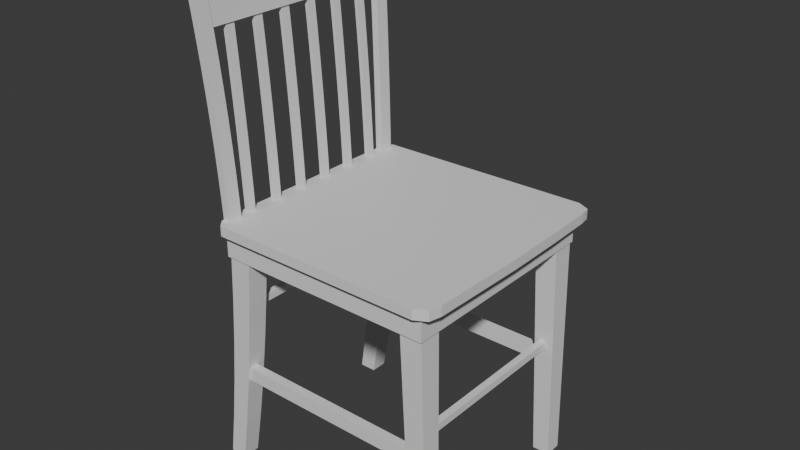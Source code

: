 # Source: Chair_Modeling.blend  (saved by Blender 4.0.36; exported with 4.5.12 LTS)
import bpy
from mathutils import Matrix  # noqa: F401  (used for matrix-valued properties, if any)

bpy.ops.wm.read_factory_settings(use_empty=True)
scene = bpy.context.scene
scene.name = 'Scene'

# ---- collections
col_collection = bpy.data.collections.new('Collection'); scene.collection.children.link(col_collection)

# ---- materials (node trees are filled in below, after node groups)
mat_material = bpy.data.materials.new('Material')
mat_material.alpha_threshold = 0.0
mat_material.use_transparent_shadow = False
mat_material.roughness = 0.5
mat_material.line_color = (0.0, 0.0, 0.0, 1.0)

# ---- material node trees
mat_material.use_nodes = True; mat_material.node_tree.nodes.clear()
_N = mat_material.node_tree.nodes; _L = mat_material.node_tree.links
n0 = _N.new('ShaderNodeOutputMaterial'); n0.name = 'Material Output'; n0.location = (300, 300)
n1 = _N.new('ShaderNodeBsdfPrincipled'); n1.name = 'Principled BSDF'; n1.location = (10, 300)
n1.inputs[3].default_value = 1.45
_L.new(n1.outputs[0], n0.inputs[0])
n0.is_active_output = True

# ---- world
world_world = bpy.data.worlds.new('World'); scene.world = world_world
world_world.use_nodes = True; world_world.node_tree.nodes.clear()
_N = world_world.node_tree.nodes; _L = world_world.node_tree.links
n0 = _N.new('ShaderNodeOutputWorld'); n0.name = 'World Output'; n0.location = (300, 300)
n1 = _N.new('ShaderNodeBackground'); n1.name = 'Background'; n1.location = (10, 300)
n1.inputs[0].default_value = (0.05088, 0.05088, 0.05088, 1.0)
_L.new(n1.outputs[0], n0.inputs[0])
n0.is_active_output = True
world_world.color = (0.05088, 0.05088, 0.05088)
world_world.use_sun_shadow = False
world_world.sun_shadow_jitter_overblur = 0.0

# ---- meshes
me_chair = bpy.data.meshes.new('Chair')
me_chair.from_pydata([(-0.2927, -0.2429, 0.7346), (-0.33, -0.2429, 1.286), (-0.2927, -0.2167, 0.7346), (-0.33, -0.2167, 1.286), (-0.2825, -0.2429, 0.7346), (-0.3199, -0.2429, 1.286), (-0.2825, -0.2167, 0.7346), (-0.3199, -0.2167, 1.286), (-0.2946, -0.2429, 0.777), (-0.2966, -0.2429, 0.8194), (-0.2988, -0.2429, 0.8618), (-0.3012, -0.2429, 0.9042), (-0.3037, -0.2429, 0.9466), (-0.3064, -0.2429, 0.989), (-0.3093, -0.2429, 1.031), (-0.3123, -0.2429, 1.074), (-0.3155, -0.2429, 1.116), (-0.3189, -0.2429, 1.159), (-0.3224, -0.2429, 1.201), (-0.3262, -0.2429, 1.243), (-0.3262, -0.2167, 1.243), (-0.3224, -0.2167, 1.201), (-0.3189, -0.2167, 1.159), (-0.3155, -0.2167, 1.116), (-0.3123, -0.2167, 1.074), (-0.3093, -0.2167, 1.031), (-0.3064, -0.2167, 0.989), (-0.3037, -0.2167, 0.9466), (-0.3012, -0.2167, 0.9042), (-0.2988, -0.2167, 0.8618), (-0.2966, -0.2167, 0.8194), (-0.2946, -0.2167, 0.777), (-0.316, -0.2167, 1.243), (-0.3123, -0.2167, 1.201), (-0.3087, -0.2167, 1.159), (-0.3054, -0.2167, 1.116), (-0.3022, -0.2167, 1.074), (-0.2991, -0.2167, 1.031), (-0.2962, -0.2167, 0.989), (-0.2935, -0.2167, 0.9466), (-0.291, -0.2167, 0.9042), (-0.2886, -0.2167, 0.8618), (-0.2864, -0.2167, 0.8194), (-0.2844, -0.2167, 0.777), (-0.316, -0.2429, 1.243), (-0.3123, -0.2429, 1.201), (-0.3087, -0.2429, 1.159), (-0.3054, -0.2429, 1.116), (-0.3022, -0.2429, 1.074), (-0.2991, -0.2429, 1.031), (-0.2962, -0.2429, 0.989), (-0.2935, -0.2429, 0.9466), (-0.291, -0.2429, 0.9042), (-0.2886, -0.2429, 0.8618), (-0.2864, -0.2429, 0.8194), (-0.2844, -0.2429, 0.777), (-0.2927, -0.151, 0.7346), (-0.33, -0.151, 1.286), (-0.2927, -0.1248, 0.7346), (-0.33, -0.1248, 1.286), (-0.2825, -0.151, 0.7346), (-0.3199, -0.151, 1.286), (-0.2825, -0.1248, 0.7346), (-0.3199, -0.1248, 1.286), (-0.2946, -0.151, 0.777), (-0.2966, -0.151, 0.8194), (-0.2988, -0.151, 0.8618), (-0.3012, -0.151, 0.9042), (-0.3037, -0.151, 0.9466), (-0.3064, -0.151, 0.989), (-0.3093, -0.151, 1.031), (-0.3123, -0.151, 1.074), (-0.3155, -0.151, 1.116), (-0.3189, -0.151, 1.159), (-0.3224, -0.151, 1.201), (-0.3262, -0.151, 1.243), (-0.3262, -0.1248, 1.243), (-0.3224, -0.1248, 1.201), (-0.3189, -0.1248, 1.159), (-0.3155, -0.1248, 1.116), (-0.3123, -0.1248, 1.074), (-0.3093, -0.1248, 1.031), (-0.3064, -0.1248, 0.989), (-0.3037, -0.1248, 0.9466), (-0.3012, -0.1248, 0.9042), (-0.2988, -0.1248, 0.8618), (-0.2966, -0.1248, 0.8194), (-0.2946, -0.1248, 0.777), (-0.316, -0.1248, 1.243), (-0.3123, -0.1248, 1.201), (-0.3087, -0.1248, 1.159), (-0.3054, -0.1248, 1.116), (-0.3022, -0.1248, 1.074), (-0.2991, -0.1248, 1.031), (-0.2962, -0.1248, 0.989), (-0.2935, -0.1248, 0.9466), (-0.291, -0.1248, 0.9042), (-0.2886, -0.1248, 0.8618), (-0.2864, -0.1248, 0.8194), (-0.2844, -0.1248, 0.777), (-0.316, -0.151, 1.243), (-0.3123, -0.151, 1.201), (-0.3087, -0.151, 1.159), (-0.3054, -0.151, 1.116), (-0.3022, -0.151, 1.074), (-0.2991, -0.151, 1.031), (-0.2962, -0.151, 0.989), (-0.2935, -0.151, 0.9466), (-0.291, -0.151, 0.9042), (-0.2886, -0.151, 0.8618), (-0.2864, -0.151, 0.8194), (-0.2844, -0.151, 0.777), (-0.2927, -0.05915, 0.7346), (-0.33, -0.05915, 1.286), (-0.2927, -0.0329, 0.7346), (-0.33, -0.0329, 1.286), (-0.2825, -0.05915, 0.7346), (-0.3199, -0.05915, 1.286), (-0.2825, -0.0329, 0.7346), (-0.3199, -0.0329, 1.286), (-0.2946, -0.05915, 0.777), (-0.2966, -0.05915, 0.8194), (-0.2988, -0.05915, 0.8618), (-0.3012, -0.05915, 0.9042), (-0.3037, -0.05915, 0.9466), (-0.3064, -0.05915, 0.989), (-0.3093, -0.05915, 1.031), (-0.3123, -0.05915, 1.074), (-0.3155, -0.05915, 1.116), (-0.3189, -0.05915, 1.159), (-0.3224, -0.05915, 1.201), (-0.3262, -0.05915, 1.243), (-0.3262, -0.0329, 1.243), (-0.3224, -0.0329, 1.201), (-0.3189, -0.0329, 1.159), (-0.3155, -0.0329, 1.116), (-0.3123, -0.0329, 1.074), (-0.3093, -0.0329, 1.031), (-0.3064, -0.0329, 0.989), (-0.3037, -0.0329, 0.9466), (-0.3012, -0.0329, 0.9042), (-0.2988, -0.0329, 0.8618), (-0.2966, -0.0329, 0.8194), (-0.2946, -0.0329, 0.777), (-0.316, -0.0329, 1.243), (-0.3123, -0.0329, 1.201), (-0.3087, -0.0329, 1.159), (-0.3054, -0.0329, 1.116), (-0.3022, -0.0329, 1.074), (-0.2991, -0.0329, 1.031), (-0.2962, -0.0329, 0.989), (-0.2935, -0.0329, 0.9466), (-0.291, -0.0329, 0.9042), (-0.2886, -0.0329, 0.8618), (-0.2864, -0.0329, 0.8194), (-0.2844, -0.0329, 0.777), (-0.316, -0.05915, 1.243), (-0.3123, -0.05915, 1.201), (-0.3087, -0.05915, 1.159), (-0.3054, -0.05915, 1.116), (-0.3022, -0.05915, 1.074), (-0.2991, -0.05915, 1.031), (-0.2962, -0.05915, 0.989), (-0.2935, -0.05915, 0.9466), (-0.291, -0.05915, 0.9042), (-0.2886, -0.05915, 0.8618), (-0.2864, -0.05915, 0.8194), (-0.2844, -0.05915, 0.777), (-0.2927, 0.03273, 0.7346), (-0.33, 0.03273, 1.286), (-0.2927, 0.05898, 0.7346), (-0.33, 0.05898, 1.286), (-0.2825, 0.03273, 0.7346), (-0.3199, 0.03273, 1.286), (-0.2825, 0.05898, 0.7346), (-0.3199, 0.05898, 1.286), (-0.2946, 0.03273, 0.777), (-0.2966, 0.03273, 0.8194), (-0.2988, 0.03273, 0.8618), (-0.3012, 0.03273, 0.9042), (-0.3037, 0.03273, 0.9466), (-0.3064, 0.03273, 0.989), (-0.3093, 0.03273, 1.031), (-0.3123, 0.03273, 1.074), (-0.3155, 0.03273, 1.116), (-0.3189, 0.03273, 1.159), (-0.3224, 0.03273, 1.201), (-0.3262, 0.03273, 1.243), (-0.3262, 0.05898, 1.243), (-0.3224, 0.05898, 1.201), (-0.3189, 0.05898, 1.159), (-0.3155, 0.05898, 1.116), (-0.3123, 0.05898, 1.074), (-0.3093, 0.05898, 1.031), (-0.3064, 0.05898, 0.989), (-0.3037, 0.05898, 0.9466), (-0.3012, 0.05898, 0.9042), (-0.2988, 0.05898, 0.8618), (-0.2966, 0.05898, 0.8194), (-0.2946, 0.05898, 0.777), (-0.316, 0.05898, 1.243), (-0.3123, 0.05898, 1.201), (-0.3087, 0.05898, 1.159), (-0.3054, 0.05898, 1.116), (-0.3022, 0.05898, 1.074), (-0.2991, 0.05898, 1.031), (-0.2962, 0.05898, 0.989), (-0.2935, 0.05898, 0.9466), (-0.291, 0.05898, 0.9042), (-0.2886, 0.05898, 0.8618), (-0.2864, 0.05898, 0.8194), (-0.2844, 0.05898, 0.777), (-0.316, 0.03273, 1.243), (-0.3123, 0.03273, 1.201), (-0.3087, 0.03273, 1.159), (-0.3054, 0.03273, 1.116), (-0.3022, 0.03273, 1.074), (-0.2991, 0.03273, 1.031), (-0.2962, 0.03273, 0.989), (-0.2935, 0.03273, 0.9466), (-0.291, 0.03273, 0.9042), (-0.2886, 0.03273, 0.8618), (-0.2864, 0.03273, 0.8194), (-0.2844, 0.03273, 0.777), (-0.2927, 0.1246, 0.7346), (-0.33, 0.1246, 1.286), (-0.2927, 0.1509, 0.7346), (-0.33, 0.1509, 1.286), (-0.2825, 0.1246, 0.7346), (-0.3199, 0.1246, 1.286), (-0.2825, 0.1509, 0.7346), (-0.3199, 0.1509, 1.286), (-0.2946, 0.1246, 0.777), (-0.2966, 0.1246, 0.8194), (-0.2988, 0.1246, 0.8618), (-0.3012, 0.1246, 0.9042), (-0.3037, 0.1246, 0.9466), (-0.3064, 0.1246, 0.989), (-0.3093, 0.1246, 1.031), (-0.3123, 0.1246, 1.074), (-0.3155, 0.1246, 1.116), (-0.3189, 0.1246, 1.159), (-0.3224, 0.1246, 1.201), (-0.3262, 0.1246, 1.243), (-0.3262, 0.1509, 1.243), (-0.3224, 0.1509, 1.201), (-0.3189, 0.1509, 1.159), (-0.3155, 0.1509, 1.116), (-0.3123, 0.1509, 1.074), (-0.3093, 0.1509, 1.031), (-0.3064, 0.1509, 0.989), (-0.3037, 0.1509, 0.9466), (-0.3012, 0.1509, 0.9042), (-0.2988, 0.1509, 0.8618), (-0.2966, 0.1509, 0.8194), (-0.2946, 0.1509, 0.777), (-0.316, 0.1509, 1.243), (-0.3123, 0.1509, 1.201), (-0.3087, 0.1509, 1.159), (-0.3054, 0.1509, 1.116), (-0.3022, 0.1509, 1.074), (-0.2991, 0.1509, 1.031), (-0.2962, 0.1509, 0.989), (-0.2935, 0.1509, 0.9466), (-0.291, 0.1509, 0.9042), (-0.2886, 0.1509, 0.8618), (-0.2864, 0.1509, 0.8194), (-0.2844, 0.1509, 0.777), (-0.316, 0.1246, 1.243), (-0.3123, 0.1246, 1.201), (-0.3087, 0.1246, 1.159), (-0.3054, 0.1246, 1.116), (-0.3022, 0.1246, 1.074), (-0.2991, 0.1246, 1.031), (-0.2962, 0.1246, 0.989), (-0.2935, 0.1246, 0.9466), (-0.291, 0.1246, 0.9042), (-0.2886, 0.1246, 0.8618), (-0.2864, 0.1246, 0.8194), (-0.2844, 0.1246, 0.777), (-0.2927, 0.2165, 0.7346), (-0.33, 0.2165, 1.286), (-0.2927, 0.2427, 0.7346), (-0.33, 0.2427, 1.286), (-0.2825, 0.2165, 0.7346), (-0.3199, 0.2165, 1.286), (-0.2825, 0.2427, 0.7346), (-0.3199, 0.2427, 1.286), (-0.2946, 0.2165, 0.777), (-0.2966, 0.2165, 0.8194), (-0.2988, 0.2165, 0.8618), (-0.3012, 0.2165, 0.9042), (-0.3037, 0.2165, 0.9466), (-0.3064, 0.2165, 0.989), (-0.3093, 0.2165, 1.031), (-0.3123, 0.2165, 1.074), (-0.3155, 0.2165, 1.116), (-0.3189, 0.2165, 1.159), (-0.3224, 0.2165, 1.201), (-0.3262, 0.2165, 1.243), (-0.3262, 0.2427, 1.243), (-0.3224, 0.2427, 1.201), (-0.3189, 0.2427, 1.159), (-0.3155, 0.2427, 1.116), (-0.3123, 0.2427, 1.074), (-0.3093, 0.2427, 1.031), (-0.3064, 0.2427, 0.989), (-0.3037, 0.2427, 0.9466), (-0.3012, 0.2427, 0.9042), (-0.2988, 0.2427, 0.8618), (-0.2966, 0.2427, 0.8194), (-0.2946, 0.2427, 0.777), (-0.316, 0.2427, 1.243), (-0.3123, 0.2427, 1.201), (-0.3087, 0.2427, 1.159), (-0.3054, 0.2427, 1.116), (-0.3022, 0.2427, 1.074), (-0.2991, 0.2427, 1.031), (-0.2962, 0.2427, 0.989), (-0.2935, 0.2427, 0.9466), (-0.291, 0.2427, 0.9042), (-0.2886, 0.2427, 0.8618), (-0.2864, 0.2427, 0.8194), (-0.2844, 0.2427, 0.777), (-0.316, 0.2165, 1.243), (-0.3123, 0.2165, 1.201), (-0.3087, 0.2165, 1.159), (-0.3054, 0.2165, 1.116), (-0.3022, 0.2165, 1.074), (-0.2991, 0.2165, 1.031), (-0.2962, 0.2165, 0.989), (-0.2935, 0.2165, 0.9466), (-0.291, 0.2165, 0.9042), (-0.2886, 0.2165, 0.8618), (-0.2864, 0.2165, 0.8194), (-0.2844, 0.2165, 0.777), (0.3391, 0.3131, 0.7213), (0.3391, 0.3131, 0.6513), (0.3391, -0.3145, 0.7213), (0.3391, -0.3145, 0.6513), (-0.2885, 0.3131, 0.7213), (-0.2885, 0.3131, 0.6513), (-0.2885, -0.3145, 0.7213), (-0.2885, -0.3145, 0.6513), (-0.2658, -0.2992, 0.2791), (-0.2658, -0.2992, 0.3187), (-0.2658, -0.2741, 0.2791), (-0.2658, -0.2741, 0.3187), (0.2918, -0.2992, 0.2791), (0.2918, -0.2992, 0.3187), (0.2918, -0.2741, 0.2791), (0.2918, -0.2741, 0.3187), (0.3187, -0.2597, 0.3443), (0.3187, -0.2597, 0.3644), (0.2987, -0.2597, 0.3443), (0.2987, -0.2597, 0.3644), (0.3187, 0.2979, 0.3443), (0.3187, 0.2979, 0.3644), (0.2987, 0.2979, 0.3443), (0.2987, 0.2979, 0.3644), (-0.2809, -0.3387, 0.7213), (0.3315, -0.3389, 0.7213), (-0.2863, 0.3307, 0.7213), (0.333, 0.3437, 0.7213), (-0.3061, -0.002869, 0.7213), (0.3788, -0.004486, 0.7213), (0.3765, 0.1681, 0.7213), (-0.3061, 0.1584, 0.7213), (-0.3069, -0.2807, 0.7213), (0.3735, -0.2854, 0.7213), (-0.3, -0.317, 0.7213), (0.3651, -0.3206, 0.7213), (0.3761, -0.1495, 0.7213), (-0.306, -0.1542, 0.7213), (0.3723, 0.2986, 0.7213), (-0.3045, 0.2862, 0.7213), (0.3679, 0.3272, 0.7213), (-0.3026, 0.3148, 0.7213), (-0.3, -0.317, 0.7499), (-0.2809, -0.3387, 0.7499), (0.3315, -0.3389, 0.7499), (0.3679, 0.3272, 0.7499), (0.333, 0.3437, 0.7499), (-0.2863, 0.3307, 0.7499), (-0.3061, 0.1584, 0.7499), (-0.3061, -0.002869, 0.7499), (0.3761, -0.1495, 0.7499), (0.3788, -0.004486, 0.7499), (0.3765, 0.1681, 0.7499), (-0.3045, 0.2862, 0.7499), (-0.306, -0.1542, 0.7499), (-0.3069, -0.2807, 0.7499), (0.3651, -0.3206, 0.7499), (0.3735, -0.2854, 0.7499), (0.3723, 0.2986, 0.7499), (-0.3026, 0.3148, 0.7499), (0.3002, 0.2527, 1.192e-07), (0.2716, 0.246, 0.6513), (0.3002, 0.3023, 1.192e-07), (0.2716, 0.309, 0.6513), (0.3497, 0.2527, 1.192e-07), (0.3345, 0.246, 0.6513), (0.3497, 0.3023, 1.192e-07), (0.3345, 0.309, 0.6513), (-0.3497, 0.2509, 1.192e-07), (-0.2833, 0.2442, 0.6513), (-0.3497, 0.3004, 1.192e-07), (-0.2833, 0.3071, 0.6513), (-0.3002, 0.2509, 1.192e-07), (-0.2204, 0.2442, 0.6513), (-0.3002, 0.3004, 1.192e-07), (-0.2204, 0.3071, 0.6513), (-0.3308, 0.2496, 0.1303), (-0.3147, 0.2482, 0.2605), (-0.3014, 0.2469, 0.3908), (-0.291, 0.2455, 0.521), (-0.291, 0.3058, 0.521), (-0.3014, 0.3045, 0.3908), (-0.3147, 0.3031, 0.2605), (-0.3308, 0.3018, 0.1303), (-0.2307, 0.3058, 0.521), (-0.2438, 0.3045, 0.3908), (-0.2598, 0.3031, 0.2605), (-0.2786, 0.3018, 0.1303), (-0.2307, 0.2455, 0.521), (-0.2438, 0.2469, 0.3908), (-0.2598, 0.2482, 0.2605), (-0.2786, 0.2496, 0.1303), (-0.2628, 0.2732, 0.2791), (-0.2628, 0.2732, 0.3187), (-0.2628, 0.2983, 0.2791), (-0.2628, 0.2983, 0.3187), (0.2948, 0.2732, 0.2791), (0.2948, 0.2732, 0.3187), (0.2948, 0.2983, 0.2791), (0.2948, 0.2983, 0.3187), (-0.2537, -0.2712, 0.49), (-0.2537, -0.2712, 0.5101), (-0.2737, -0.2712, 0.49), (-0.2737, -0.2712, 0.5101), (-0.2537, 0.2865, 0.49), (-0.2537, 0.2865, 0.5101), (-0.2737, 0.2865, 0.49), (-0.2737, 0.2865, 0.5101), (0.3002, -0.3004, 1.192e-07), (0.2716, -0.3071, 0.6513), (0.3002, -0.2509, 1.192e-07), (0.2716, -0.2442, 0.6513), (0.3497, -0.3004, 1.192e-07), (0.3345, -0.3071, 0.6513), (0.3497, -0.2509, 1.192e-07), (0.3345, -0.2442, 0.6513), (-0.3497, -0.3023, 1.192e-07), (-0.2833, -0.309, 0.6513), (-0.3497, -0.2527, 1.192e-07), (-0.2833, -0.246, 0.6513), (-0.3002, -0.3023, 1.192e-07), (-0.2204, -0.309, 0.6513), (-0.3002, -0.2527, 1.192e-07), (-0.2204, -0.246, 0.6513), (-0.3308, -0.3036, 0.1303), (-0.3147, -0.3049, 0.2605), (-0.3014, -0.3063, 0.3908), (-0.291, -0.3076, 0.521), (-0.291, -0.2474, 0.521), (-0.3014, -0.2487, 0.3908), (-0.3147, -0.25, 0.2605), (-0.3308, -0.2514, 0.1303), (-0.2307, -0.2474, 0.521), (-0.2438, -0.2487, 0.3908), (-0.2598, -0.25, 0.2605), (-0.2786, -0.2514, 0.1303), (-0.2307, -0.3076, 0.521), (-0.2438, -0.3063, 0.3908), (-0.2598, -0.3049, 0.2605), (-0.2786, -0.3036, 0.1303), (-0.2781, 0.3122, 0.7441), (-0.3272, 0.3412, 1.432), (-0.2781, 0.2719, 0.7441), (-0.3272, 0.301, 1.432), (-0.2985, 0.3122, 0.7441), (-0.3476, 0.3412, 1.432), (-0.2985, 0.272, 0.7441), (-0.3476, 0.301, 1.432), (-0.2807, 0.3137, 0.8128), (-0.2838, 0.3155, 0.8816), (-0.2875, 0.3177, 0.9504), (-0.2916, 0.3201, 1.019), (-0.2962, 0.3229, 1.088), (-0.3014, 0.3259, 1.157), (-0.3071, 0.3293, 1.226), (-0.3133, 0.333, 1.294), (-0.32, 0.3369, 1.363), (-0.32, 0.2967, 1.363), (-0.3133, 0.2927, 1.294), (-0.3071, 0.2891, 1.226), (-0.3014, 0.2857, 1.157), (-0.2962, 0.2826, 1.088), (-0.2916, 0.2799, 1.019), (-0.2875, 0.2774, 0.9504), (-0.2838, 0.2753, 0.8816), (-0.2807, 0.2735, 0.8128), (-0.3404, 0.2967, 1.363), (-0.3337, 0.2928, 1.294), (-0.3275, 0.2891, 1.226), (-0.3218, 0.2857, 1.157), (-0.3166, 0.2827, 1.088), (-0.312, 0.2799, 1.019), (-0.3078, 0.2775, 0.9504), (-0.3042, 0.2753, 0.8816), (-0.3011, 0.2735, 0.8128), (-0.3404, 0.3369, 1.363), (-0.3337, 0.333, 1.294), (-0.3275, 0.3293, 1.226), (-0.3218, 0.326, 1.157), (-0.3166, 0.3229, 1.088), (-0.312, 0.3202, 1.019), (-0.3078, 0.3177, 0.9504), (-0.3042, 0.3156, 0.8816), (-0.3011, 0.3137, 0.8128), (-0.2781, -0.3103, 0.7441), (-0.3272, -0.3394, 1.432), (-0.2781, -0.2701, 0.7441), (-0.3272, -0.2992, 1.432), (-0.2985, -0.3103, 0.7441), (-0.3476, -0.3394, 1.432), (-0.2985, -0.2701, 0.7441), (-0.3476, -0.2992, 1.432), (-0.2807, -0.3118, 0.8128), (-0.2838, -0.3137, 0.8816), (-0.2875, -0.3158, 0.9504), (-0.2916, -0.3183, 1.019), (-0.2962, -0.321, 1.088), (-0.3014, -0.3241, 1.157), (-0.3071, -0.3274, 1.226), (-0.3133, -0.3311, 1.294), (-0.32, -0.3351, 1.363), (-0.32, -0.2949, 1.363), (-0.3133, -0.2909, 1.294), (-0.3071, -0.2872, 1.226), (-0.3014, -0.2838, 1.157), (-0.2962, -0.2808, 1.088), (-0.2916, -0.278, 1.019), (-0.2875, -0.2756, 0.9504), (-0.2838, -0.2734, 0.8816), (-0.2807, -0.2716, 0.8128), (-0.3404, -0.2949, 1.363), (-0.3337, -0.2909, 1.294), (-0.3275, -0.2872, 1.226), (-0.3218, -0.2839, 1.157), (-0.3166, -0.2808, 1.088), (-0.312, -0.2781, 1.019), (-0.3078, -0.2756, 0.9504), (-0.3042, -0.2735, 0.8816), (-0.3011, -0.2716, 0.8128), (-0.3404, -0.3351, 1.363), (-0.3337, -0.3311, 1.294), (-0.3275, -0.3275, 1.226), (-0.3218, -0.3241, 1.157), (-0.3166, -0.3211, 1.088), (-0.312, -0.3183, 1.019), (-0.3078, -0.3158, 0.9504), (-0.3042, -0.3137, 0.8816), (-0.3011, -0.3119, 0.8128), (-0.3266, -0.313, 1.237), (-0.3444, -0.313, 1.426), (-0.3266, 0.3115, 1.237), (-0.3444, 0.3115, 1.426), (-0.3113, -0.313, 1.239), (-0.3291, -0.313, 1.428), (-0.3113, 0.3115, 1.239), (-0.3291, 0.3115, 1.428)], [], [(19, 1, 3, 20), (20, 3, 7, 32), (32, 7, 5, 44), (44, 5, 1, 19), (2, 6, 4, 0), (7, 3, 1, 5), (4, 55, 8, 0), (55, 54, 9, 8), (54, 53, 10, 9), (53, 52, 11, 10), (52, 51, 12, 11), (51, 50, 13, 12), (50, 49, 14, 13), (49, 48, 15, 14), (48, 47, 16, 15), (47, 46, 17, 16), (46, 45, 18, 17), (45, 44, 19, 18), (6, 43, 55, 4), (43, 42, 54, 55), (42, 41, 53, 54), (41, 40, 52, 53), (40, 39, 51, 52), (39, 38, 50, 51), (38, 37, 49, 50), (37, 36, 48, 49), (36, 35, 47, 48), (35, 34, 46, 47), (34, 33, 45, 46), (33, 32, 44, 45), (2, 31, 43, 6), (31, 30, 42, 43), (30, 29, 41, 42), (29, 28, 40, 41), (28, 27, 39, 40), (27, 26, 38, 39), (26, 25, 37, 38), (25, 24, 36, 37), (24, 23, 35, 36), (23, 22, 34, 35), (22, 21, 33, 34), (21, 20, 32, 33), (0, 8, 31, 2), (8, 9, 30, 31), (9, 10, 29, 30), (10, 11, 28, 29), (11, 12, 27, 28), (12, 13, 26, 27), (13, 14, 25, 26), (14, 15, 24, 25), (15, 16, 23, 24), (16, 17, 22, 23), (17, 18, 21, 22), (18, 19, 20, 21), (75, 57, 59, 76), (76, 59, 63, 88), (88, 63, 61, 100), (100, 61, 57, 75), (58, 62, 60, 56), (63, 59, 57, 61), (60, 111, 64, 56), (111, 110, 65, 64), (110, 109, 66, 65), (109, 108, 67, 66), (108, 107, 68, 67), (107, 106, 69, 68), (106, 105, 70, 69), (105, 104, 71, 70), (104, 103, 72, 71), (103, 102, 73, 72), (102, 101, 74, 73), (101, 100, 75, 74), (62, 99, 111, 60), (99, 98, 110, 111), (98, 97, 109, 110), (97, 96, 108, 109), (96, 95, 107, 108), (95, 94, 106, 107), (94, 93, 105, 106), (93, 92, 104, 105), (92, 91, 103, 104), (91, 90, 102, 103), (90, 89, 101, 102), (89, 88, 100, 101), (58, 87, 99, 62), (87, 86, 98, 99), (86, 85, 97, 98), (85, 84, 96, 97), (84, 83, 95, 96), (83, 82, 94, 95), (82, 81, 93, 94), (81, 80, 92, 93), (80, 79, 91, 92), (79, 78, 90, 91), (78, 77, 89, 90), (77, 76, 88, 89), (56, 64, 87, 58), (64, 65, 86, 87), (65, 66, 85, 86), (66, 67, 84, 85), (67, 68, 83, 84), (68, 69, 82, 83), (69, 70, 81, 82), (70, 71, 80, 81), (71, 72, 79, 80), (72, 73, 78, 79), (73, 74, 77, 78), (74, 75, 76, 77), (131, 113, 115, 132), (132, 115, 119, 144), (144, 119, 117, 156), (156, 117, 113, 131), (114, 118, 116, 112), (119, 115, 113, 117), (116, 167, 120, 112), (167, 166, 121, 120), (166, 165, 122, 121), (165, 164, 123, 122), (164, 163, 124, 123), (163, 162, 125, 124), (162, 161, 126, 125), (161, 160, 127, 126), (160, 159, 128, 127), (159, 158, 129, 128), (158, 157, 130, 129), (157, 156, 131, 130), (118, 155, 167, 116), (155, 154, 166, 167), (154, 153, 165, 166), (153, 152, 164, 165), (152, 151, 163, 164), (151, 150, 162, 163), (150, 149, 161, 162), (149, 148, 160, 161), (148, 147, 159, 160), (147, 146, 158, 159), (146, 145, 157, 158), (145, 144, 156, 157), (114, 143, 155, 118), (143, 142, 154, 155), (142, 141, 153, 154), (141, 140, 152, 153), (140, 139, 151, 152), (139, 138, 150, 151), (138, 137, 149, 150), (137, 136, 148, 149), (136, 135, 147, 148), (135, 134, 146, 147), (134, 133, 145, 146), (133, 132, 144, 145), (112, 120, 143, 114), (120, 121, 142, 143), (121, 122, 141, 142), (122, 123, 140, 141), (123, 124, 139, 140), (124, 125, 138, 139), (125, 126, 137, 138), (126, 127, 136, 137), (127, 128, 135, 136), (128, 129, 134, 135), (129, 130, 133, 134), (130, 131, 132, 133), (187, 169, 171, 188), (188, 171, 175, 200), (200, 175, 173, 212), (212, 173, 169, 187), (170, 174, 172, 168), (175, 171, 169, 173), (172, 223, 176, 168), (223, 222, 177, 176), (222, 221, 178, 177), (221, 220, 179, 178), (220, 219, 180, 179), (219, 218, 181, 180), (218, 217, 182, 181), (217, 216, 183, 182), (216, 215, 184, 183), (215, 214, 185, 184), (214, 213, 186, 185), (213, 212, 187, 186), (174, 211, 223, 172), (211, 210, 222, 223), (210, 209, 221, 222), (209, 208, 220, 221), (208, 207, 219, 220), (207, 206, 218, 219), (206, 205, 217, 218), (205, 204, 216, 217), (204, 203, 215, 216), (203, 202, 214, 215), (202, 201, 213, 214), (201, 200, 212, 213), (170, 199, 211, 174), (199, 198, 210, 211), (198, 197, 209, 210), (197, 196, 208, 209), (196, 195, 207, 208), (195, 194, 206, 207), (194, 193, 205, 206), (193, 192, 204, 205), (192, 191, 203, 204), (191, 190, 202, 203), (190, 189, 201, 202), (189, 188, 200, 201), (168, 176, 199, 170), (176, 177, 198, 199), (177, 178, 197, 198), (178, 179, 196, 197), (179, 180, 195, 196), (180, 181, 194, 195), (181, 182, 193, 194), (182, 183, 192, 193), (183, 184, 191, 192), (184, 185, 190, 191), (185, 186, 189, 190), (186, 187, 188, 189), (243, 225, 227, 244), (244, 227, 231, 256), (256, 231, 229, 268), (268, 229, 225, 243), (226, 230, 228, 224), (231, 227, 225, 229), (228, 279, 232, 224), (279, 278, 233, 232), (278, 277, 234, 233), (277, 276, 235, 234), (276, 275, 236, 235), (275, 274, 237, 236), (274, 273, 238, 237), (273, 272, 239, 238), (272, 271, 240, 239), (271, 270, 241, 240), (270, 269, 242, 241), (269, 268, 243, 242), (230, 267, 279, 228), (267, 266, 278, 279), (266, 265, 277, 278), (265, 264, 276, 277), (264, 263, 275, 276), (263, 262, 274, 275), (262, 261, 273, 274), (261, 260, 272, 273), (260, 259, 271, 272), (259, 258, 270, 271), (258, 257, 269, 270), (257, 256, 268, 269), (226, 255, 267, 230), (255, 254, 266, 267), (254, 253, 265, 266), (253, 252, 264, 265), (252, 251, 263, 264), (251, 250, 262, 263), (250, 249, 261, 262), (249, 248, 260, 261), (248, 247, 259, 260), (247, 246, 258, 259), (246, 245, 257, 258), (245, 244, 256, 257), (224, 232, 255, 226), (232, 233, 254, 255), (233, 234, 253, 254), (234, 235, 252, 253), (235, 236, 251, 252), (236, 237, 250, 251), (237, 238, 249, 250), (238, 239, 248, 249), (239, 240, 247, 248), (240, 241, 246, 247), (241, 242, 245, 246), (242, 243, 244, 245), (299, 281, 283, 300), (300, 283, 287, 312), (312, 287, 285, 324), (324, 285, 281, 299), (282, 286, 284, 280), (287, 283, 281, 285), (284, 335, 288, 280), (335, 334, 289, 288), (334, 333, 290, 289), (333, 332, 291, 290), (332, 331, 292, 291), (331, 330, 293, 292), (330, 329, 294, 293), (329, 328, 295, 294), (328, 327, 296, 295), (327, 326, 297, 296), (326, 325, 298, 297), (325, 324, 299, 298), (286, 323, 335, 284), (323, 322, 334, 335), (322, 321, 333, 334), (321, 320, 332, 333), (320, 319, 331, 332), (319, 318, 330, 331), (318, 317, 329, 330), (317, 316, 328, 329), (316, 315, 327, 328), (315, 314, 326, 327), (314, 313, 325, 326), (313, 312, 324, 325), (282, 311, 323, 286), (311, 310, 322, 323), (310, 309, 321, 322), (309, 308, 320, 321), (308, 307, 319, 320), (307, 306, 318, 319), (306, 305, 317, 318), (305, 304, 316, 317), (304, 303, 315, 316), (303, 302, 314, 315), (302, 301, 313, 314), (301, 300, 312, 313), (280, 288, 311, 282), (288, 289, 310, 311), (289, 290, 309, 310), (290, 291, 308, 309), (291, 292, 307, 308), (292, 293, 306, 307), (293, 294, 305, 306), (294, 295, 304, 305), (295, 296, 303, 304), (296, 297, 302, 303), (297, 298, 301, 302), (298, 299, 300, 301), (336, 340, 342, 338), (339, 338, 342, 343), (343, 342, 340, 341), (341, 337, 339, 343), (337, 336, 338, 339), (341, 340, 336, 337), (344, 345, 347, 346), (346, 347, 351, 350), (350, 351, 349, 348), (348, 349, 345, 344), (346, 350, 348, 344), (351, 347, 345, 349), (352, 353, 355, 354), (354, 355, 359, 358), (358, 359, 357, 356), (356, 357, 353, 352), (354, 358, 356, 352), (359, 355, 353, 357), (377, 362, 363, 376), (373, 364, 365, 372), (364, 367, 366, 365), (370, 368, 369, 371), (360, 370, 371, 361), (368, 373, 372, 369), (367, 375, 374, 366), (375, 377, 376, 374), (395, 381, 382, 383), (390, 386, 387, 385), (385, 387, 388, 384), (378, 392, 393, 391), (379, 380, 392, 378), (391, 393, 386, 390), (384, 388, 394, 389), (389, 394, 381, 395), (367, 364, 385, 384), (366, 374, 394, 388), (372, 365, 387, 386), (377, 375, 389, 395), (368, 370, 378, 391), (361, 371, 392, 380), (365, 366, 388, 387), (374, 376, 381, 394), (370, 360, 379, 378), (375, 367, 384, 389), (362, 377, 395, 383), (360, 361, 380, 379), (369, 372, 386, 393), (376, 363, 382, 381), (364, 373, 390, 385), (373, 368, 391, 390), (363, 362, 383, 382), (371, 369, 393, 392), (396, 397, 399, 398), (398, 399, 403, 402), (402, 403, 401, 400), (400, 401, 397, 396), (398, 402, 400, 396), (403, 399, 397, 401), (415, 405, 407, 416), (416, 407, 411, 420), (420, 411, 409, 424), (424, 409, 405, 415), (406, 410, 408, 404), (411, 407, 405, 409), (408, 427, 412, 404), (427, 426, 413, 412), (426, 425, 414, 413), (425, 424, 415, 414), (410, 423, 427, 408), (423, 422, 426, 427), (422, 421, 425, 426), (421, 420, 424, 425), (406, 419, 423, 410), (419, 418, 422, 423), (418, 417, 421, 422), (417, 416, 420, 421), (404, 412, 419, 406), (412, 413, 418, 419), (413, 414, 417, 418), (414, 415, 416, 417), (428, 429, 431, 430), (430, 431, 435, 434), (434, 435, 433, 432), (432, 433, 429, 428), (430, 434, 432, 428), (435, 431, 429, 433), (436, 437, 439, 438), (438, 439, 443, 442), (442, 443, 441, 440), (440, 441, 437, 436), (438, 442, 440, 436), (443, 439, 437, 441), (444, 445, 447, 446), (446, 447, 451, 450), (450, 451, 449, 448), (448, 449, 445, 444), (446, 450, 448, 444), (451, 447, 445, 449), (463, 453, 455, 464), (464, 455, 459, 468), (468, 459, 457, 472), (472, 457, 453, 463), (454, 458, 456, 452), (459, 455, 453, 457), (456, 475, 460, 452), (475, 474, 461, 460), (474, 473, 462, 461), (473, 472, 463, 462), (458, 471, 475, 456), (471, 470, 474, 475), (470, 469, 473, 474), (469, 468, 472, 473), (454, 467, 471, 458), (467, 466, 470, 471), (466, 465, 469, 470), (465, 464, 468, 469), (452, 460, 467, 454), (460, 461, 466, 467), (461, 462, 465, 466), (462, 463, 464, 465), (492, 477, 479, 493), (493, 479, 483, 502), (502, 483, 481, 511), (511, 481, 477, 492), (478, 482, 480, 476), (483, 479, 477, 481), (480, 519, 484, 476), (519, 518, 485, 484), (518, 517, 486, 485), (517, 516, 487, 486), (516, 515, 488, 487), (515, 514, 489, 488), (514, 513, 490, 489), (513, 512, 491, 490), (512, 511, 492, 491), (482, 510, 519, 480), (510, 509, 518, 519), (509, 508, 517, 518), (508, 507, 516, 517), (507, 506, 515, 516), (506, 505, 514, 515), (505, 504, 513, 514), (504, 503, 512, 513), (503, 502, 511, 512), (478, 501, 510, 482), (501, 500, 509, 510), (500, 499, 508, 509), (499, 498, 507, 508), (498, 497, 506, 507), (497, 496, 505, 506), (496, 495, 504, 505), (495, 494, 503, 504), (494, 493, 502, 503), (476, 484, 501, 478), (484, 485, 500, 501), (485, 486, 499, 500), (486, 487, 498, 499), (487, 488, 497, 498), (488, 489, 496, 497), (489, 490, 495, 496), (490, 491, 494, 495), (491, 492, 493, 494), (536, 521, 523, 537), (537, 523, 527, 546), (546, 527, 525, 555), (555, 525, 521, 536), (522, 526, 524, 520), (527, 523, 521, 525), (524, 563, 528, 520), (563, 562, 529, 528), (562, 561, 530, 529), (561, 560, 531, 530), (560, 559, 532, 531), (559, 558, 533, 532), (558, 557, 534, 533), (557, 556, 535, 534), (556, 555, 536, 535), (526, 554, 563, 524), (554, 553, 562, 563), (553, 552, 561, 562), (552, 551, 560, 561), (551, 550, 559, 560), (550, 549, 558, 559), (549, 548, 557, 558), (548, 547, 556, 557), (547, 546, 555, 556), (522, 545, 554, 526), (545, 544, 553, 554), (544, 543, 552, 553), (543, 542, 551, 552), (542, 541, 550, 551), (541, 540, 549, 550), (540, 539, 548, 549), (539, 538, 547, 548), (538, 537, 546, 547), (520, 528, 545, 522), (528, 529, 544, 545), (529, 530, 543, 544), (530, 531, 542, 543), (531, 532, 541, 542), (532, 533, 540, 541), (533, 534, 539, 540), (534, 535, 538, 539), (535, 536, 537, 538), (564, 565, 567, 566), (566, 567, 571, 570), (570, 571, 569, 568), (568, 569, 565, 564), (566, 570, 568, 564), (571, 567, 565, 569)])
_uv = me_chair.uv_layers.new(name='UVMap')
_uv.uv.foreach_set('vector', [0.6058, 0.0, 0.625, 0.0, 0.625, 0.25, 0.6058, 0.25, 0.6058, 0.25, 0.625, 0.25, 0.625, 0.5, 0.6058, 0.5, 0.6058, 0.5, 0.625, 0.5, 0.625, 0.75, 0.6058, 0.75, 0.6058, 0.75, 0.625, 0.75, 0.625, 1.0, 0.6058, 1.0, 0.125, 0.5, 0.375, 0.5, 0.375, 0.75, 0.125, 0.75, 0.625, 0.5, 0.875, 0.5, 0.875, 0.75, 0.625, 0.75, 0.375, 0.75, 0.3942, 0.75, 0.3942, 1.0, 0.375, 1.0, 0.3942, 0.75, 0.4135, 0.75, 0.4135, 1.0, 0.3942, 1.0, 0.4135, 0.75, 0.4327, 0.75, 0.4327, 1.0, 0.4135, 1.0, 0.4327, 0.75, 0.4519, 0.75, 0.4519, 1.0, 0.4327, 1.0, 0.4519, 0.75, 0.4712, 0.75, 0.4712, 1.0, 0.4519, 1.0, 0.4712, 0.75, 0.4904, 0.75, 0.4904, 1.0, 0.4712, 1.0, 0.4904, 0.75, 0.5096, 0.75, 0.5096, 1.0, 0.4904, 1.0, 0.5096, 0.75, 0.5288, 0.75, 0.5288, 1.0, 0.5096, 1.0, 0.5288, 0.75, 0.5481, 0.75, 0.5481, 1.0, 0.5288, 1.0, 0.5481, 0.75, 0.5673, 0.75, 0.5673, 1.0, 0.5481, 1.0, 0.5673, 0.75, 0.5865, 0.75, 0.5865, 1.0, 0.5673, 1.0, 0.5865, 0.75, 0.6058, 0.75, 0.6058, 1.0, 0.5865, 1.0, 0.375, 0.5, 0.3942, 0.5, 0.3942, 0.75, 0.375, 0.75, 0.3942, 0.5, 0.4135, 0.5, 0.4135, 0.75, 0.3942, 0.75, 0.4135, 0.5, 0.4327, 0.5, 0.4327, 0.75, 0.4135, 0.75, 0.4327, 0.5, 0.4519, 0.5, 0.4519, 0.75, 0.4327, 0.75, 0.4519, 0.5, 0.4712, 0.5, 0.4712, 0.75, 0.4519, 0.75, 0.4712, 0.5, 0.4904, 0.5, 0.4904, 0.75, 0.4712, 0.75, 0.4904, 0.5, 0.5096, 0.5, 0.5096, 0.75, 0.4904, 0.75, 0.5096, 0.5, 0.5288, 0.5, 0.5288, 0.75, 0.5096, 0.75, 0.5288, 0.5, 0.5481, 0.5, 0.5481, 0.75, 0.5288, 0.75, 0.5481, 0.5, 0.5673, 0.5, 0.5673, 0.75, 0.5481, 0.75, 0.5673, 0.5, 0.5865, 0.5, 0.5865, 0.75, 0.5673, 0.75, 0.5865, 0.5, 0.6058, 0.5, 0.6058, 0.75, 0.5865, 0.75, 0.375, 0.25, 0.3942, 0.25, 0.3942, 0.5, 0.375, 0.5, 0.3942, 0.25, 0.4135, 0.25, 0.4135, 0.5, 0.3942, 0.5, 0.4135, 0.25, 0.4327, 0.25, 0.4327, 0.5, 0.4135, 0.5, 0.4327, 0.25, 0.4519, 0.25, 0.4519, 0.5, 0.4327, 0.5, 0.4519, 0.25, 0.4712, 0.25, 0.4712, 0.5, 0.4519, 0.5, 0.4712, 0.25, 0.4904, 0.25, 0.4904, 0.5, 0.4712, 0.5, 0.4904, 0.25, 0.5096, 0.25, 0.5096, 0.5, 0.4904, 0.5, 0.5096, 0.25, 0.5288, 0.25, 0.5288, 0.5, 0.5096, 0.5, 0.5288, 0.25, 0.5481, 0.25, 0.5481, 0.5, 0.5288, 0.5, 0.5481, 0.25, 0.5673, 0.25, 0.5673, 0.5, 0.5481, 0.5, 0.5673, 0.25, 0.5865, 0.25, 0.5865, 0.5, 0.5673, 0.5, 0.5865, 0.25, 0.6058, 0.25, 0.6058, 0.5, 0.5865, 0.5, 0.375, 0.0, 0.3942, 0.0, 0.3942, 0.25, 0.375, 0.25, 0.3942, 0.0, 0.4135, 0.0, 0.4135, 0.25, 0.3942, 0.25, 0.4135, 0.0, 0.4327, 0.0, 0.4327, 0.25, 0.4135, 0.25, 0.4327, 0.0, 0.4519, 0.0, 0.4519, 0.25, 0.4327, 0.25, 0.4519, 0.0, 0.4712, 0.0, 0.4712, 0.25, 0.4519, 0.25, 0.4712, 0.0, 0.4904, 0.0, 0.4904, 0.25, 0.4712, 0.25, 0.4904, 0.0, 0.5096, 0.0, 0.5096, 0.25, 0.4904, 0.25, 0.5096, 0.0, 0.5288, 0.0, 0.5288, 0.25, 0.5096, 0.25, 0.5288, 0.0, 0.5481, 0.0, 0.5481, 0.25, 0.5288, 0.25, 0.5481, 0.0, 0.5673, 0.0, 0.5673, 0.25, 0.5481, 0.25, 0.5673, 0.0, 0.5865, 0.0, 0.5865, 0.25, 0.5673, 0.25, 0.5865, 0.0, 0.6058, 0.0, 0.6058, 0.25, 0.5865, 0.25, 0.6058, 0.0, 0.625, 0.0, 0.625, 0.25, 0.6058, 0.25, 0.6058, 0.25, 0.625, 0.25, 0.625, 0.5, 0.6058, 0.5, 0.6058, 0.5, 0.625, 0.5, 0.625, 0.75, 0.6058, 0.75, 0.6058, 0.75, 0.625, 0.75, 0.625, 1.0, 0.6058, 1.0, 0.125, 0.5, 0.375, 0.5, 0.375, 0.75, 0.125, 0.75, 0.625, 0.5, 0.875, 0.5, 0.875, 0.75, 0.625, 0.75, 0.375, 0.75, 0.3942, 0.75, 0.3942, 1.0, 0.375, 1.0, 0.3942, 0.75, 0.4135, 0.75, 0.4135, 1.0, 0.3942, 1.0, 0.4135, 0.75, 0.4327, 0.75, 0.4327, 1.0, 0.4135, 1.0, 0.4327, 0.75, 0.4519, 0.75, 0.4519, 1.0, 0.4327, 1.0, 0.4519, 0.75, 0.4712, 0.75, 0.4712, 1.0, 0.4519, 1.0, 0.4712, 0.75, 0.4904, 0.75, 0.4904, 1.0, 0.4712, 1.0, 0.4904, 0.75, 0.5096, 0.75, 0.5096, 1.0, 0.4904, 1.0, 0.5096, 0.75, 0.5288, 0.75, 0.5288, 1.0, 0.5096, 1.0, 0.5288, 0.75, 0.5481, 0.75, 0.5481, 1.0, 0.5288, 1.0, 0.5481, 0.75, 0.5673, 0.75, 0.5673, 1.0, 0.5481, 1.0, 0.5673, 0.75, 0.5865, 0.75, 0.5865, 1.0, 0.5673, 1.0, 0.5865, 0.75, 0.6058, 0.75, 0.6058, 1.0, 0.5865, 1.0, 0.375, 0.5, 0.3942, 0.5, 0.3942, 0.75, 0.375, 0.75, 0.3942, 0.5, 0.4135, 0.5, 0.4135, 0.75, 0.3942, 0.75, 0.4135, 0.5, 0.4327, 0.5, 0.4327, 0.75, 0.4135, 0.75, 0.4327, 0.5, 0.4519, 0.5, 0.4519, 0.75, 0.4327, 0.75, 0.4519, 0.5, 0.4712, 0.5, 0.4712, 0.75, 0.4519, 0.75, 0.4712, 0.5, 0.4904, 0.5, 0.4904, 0.75, 0.4712, 0.75, 0.4904, 0.5, 0.5096, 0.5, 0.5096, 0.75, 0.4904, 0.75, 0.5096, 0.5, 0.5288, 0.5, 0.5288, 0.75, 0.5096, 0.75, 0.5288, 0.5, 0.5481, 0.5, 0.5481, 0.75, 0.5288, 0.75, 0.5481, 0.5, 0.5673, 0.5, 0.5673, 0.75, 0.5481, 0.75, 0.5673, 0.5, 0.5865, 0.5, 0.5865, 0.75, 0.5673, 0.75, 0.5865, 0.5, 0.6058, 0.5, 0.6058, 0.75, 0.5865, 0.75, 0.375, 0.25, 0.3942, 0.25, 0.3942, 0.5, 0.375, 0.5, 0.3942, 0.25, 0.4135, 0.25, 0.4135, 0.5, 0.3942, 0.5, 0.4135, 0.25, 0.4327, 0.25, 0.4327, 0.5, 0.4135, 0.5, 0.4327, 0.25, 0.4519, 0.25, 0.4519, 0.5, 0.4327, 0.5, 0.4519, 0.25, 0.4712, 0.25, 0.4712, 0.5, 0.4519, 0.5, 0.4712, 0.25, 0.4904, 0.25, 0.4904, 0.5, 0.4712, 0.5, 0.4904, 0.25, 0.5096, 0.25, 0.5096, 0.5, 0.4904, 0.5, 0.5096, 0.25, 0.5288, 0.25, 0.5288, 0.5, 0.5096, 0.5, 0.5288, 0.25, 0.5481, 0.25, 0.5481, 0.5, 0.5288, 0.5, 0.5481, 0.25, 0.5673, 0.25, 0.5673, 0.5, 0.5481, 0.5, 0.5673, 0.25, 0.5865, 0.25, 0.5865, 0.5, 0.5673, 0.5, 0.5865, 0.25, 0.6058, 0.25, 0.6058, 0.5, 0.5865, 0.5, 0.375, 0.0, 0.3942, 0.0, 0.3942, 0.25, 0.375, 0.25, 0.3942, 0.0, 0.4135, 0.0, 0.4135, 0.25, 0.3942, 0.25, 0.4135, 0.0, 0.4327, 0.0, 0.4327, 0.25, 0.4135, 0.25, 0.4327, 0.0, 0.4519, 0.0, 0.4519, 0.25, 0.4327, 0.25, 0.4519, 0.0, 0.4712, 0.0, 0.4712, 0.25, 0.4519, 0.25, 0.4712, 0.0, 0.4904, 0.0, 0.4904, 0.25, 0.4712, 0.25, 0.4904, 0.0, 0.5096, 0.0, 0.5096, 0.25, 0.4904, 0.25, 0.5096, 0.0, 0.5288, 0.0, 0.5288, 0.25, 0.5096, 0.25, 0.5288, 0.0, 0.5481, 0.0, 0.5481, 0.25, 0.5288, 0.25, 0.5481, 0.0, 0.5673, 0.0, 0.5673, 0.25, 0.5481, 0.25, 0.5673, 0.0, 0.5865, 0.0, 0.5865, 0.25, 0.5673, 0.25, 0.5865, 0.0, 0.6058, 0.0, 0.6058, 0.25, 0.5865, 0.25, 0.6058, 0.0, 0.625, 0.0, 0.625, 0.25, 0.6058, 0.25, 0.6058, 0.25, 0.625, 0.25, 0.625, 0.5, 0.6058, 0.5, 0.6058, 0.5, 0.625, 0.5, 0.625, 0.75, 0.6058, 0.75, 0.6058, 0.75, 0.625, 0.75, 0.625, 1.0, 0.6058, 1.0, 0.125, 0.5, 0.375, 0.5, 0.375, 0.75, 0.125, 0.75, 0.625, 0.5, 0.875, 0.5, 0.875, 0.75, 0.625, 0.75, 0.375, 0.75, 0.3942, 0.75, 0.3942, 1.0, 0.375, 1.0, 0.3942, 0.75, 0.4135, 0.75, 0.4135, 1.0, 0.3942, 1.0, 0.4135, 0.75, 0.4327, 0.75, 0.4327, 1.0, 0.4135, 1.0, 0.4327, 0.75, 0.4519, 0.75, 0.4519, 1.0, 0.4327, 1.0, 0.4519, 0.75, 0.4712, 0.75, 0.4712, 1.0, 0.4519, 1.0, 0.4712, 0.75, 0.4904, 0.75, 0.4904, 1.0, 0.4712, 1.0, 0.4904, 0.75, 0.5096, 0.75, 0.5096, 1.0, 0.4904, 1.0, 0.5096, 0.75, 0.5288, 0.75, 0.5288, 1.0, 0.5096, 1.0, 0.5288, 0.75, 0.5481, 0.75, 0.5481, 1.0, 0.5288, 1.0, 0.5481, 0.75, 0.5673, 0.75, 0.5673, 1.0, 0.5481, 1.0, 0.5673, 0.75, 0.5865, 0.75, 0.5865, 1.0, 0.5673, 1.0, 0.5865, 0.75, 0.6058, 0.75, 0.6058, 1.0, 0.5865, 1.0, 0.375, 0.5, 0.3942, 0.5, 0.3942, 0.75, 0.375, 0.75, 0.3942, 0.5, 0.4135, 0.5, 0.4135, 0.75, 0.3942, 0.75, 0.4135, 0.5, 0.4327, 0.5, 0.4327, 0.75, 0.4135, 0.75, 0.4327, 0.5, 0.4519, 0.5, 0.4519, 0.75, 0.4327, 0.75, 0.4519, 0.5, 0.4712, 0.5, 0.4712, 0.75, 0.4519, 0.75, 0.4712, 0.5, 0.4904, 0.5, 0.4904, 0.75, 0.4712, 0.75, 0.4904, 0.5, 0.5096, 0.5, 0.5096, 0.75, 0.4904, 0.75, 0.5096, 0.5, 0.5288, 0.5, 0.5288, 0.75, 0.5096, 0.75, 0.5288, 0.5, 0.5481, 0.5, 0.5481, 0.75, 0.5288, 0.75, 0.5481, 0.5, 0.5673, 0.5, 0.5673, 0.75, 0.5481, 0.75, 0.5673, 0.5, 0.5865, 0.5, 0.5865, 0.75, 0.5673, 0.75, 0.5865, 0.5, 0.6058, 0.5, 0.6058, 0.75, 0.5865, 0.75, 0.375, 0.25, 0.3942, 0.25, 0.3942, 0.5, 0.375, 0.5, 0.3942, 0.25, 0.4135, 0.25, 0.4135, 0.5, 0.3942, 0.5, 0.4135, 0.25, 0.4327, 0.25, 0.4327, 0.5, 0.4135, 0.5, 0.4327, 0.25, 0.4519, 0.25, 0.4519, 0.5, 0.4327, 0.5, 0.4519, 0.25, 0.4712, 0.25, 0.4712, 0.5, 0.4519, 0.5, 0.4712, 0.25, 0.4904, 0.25, 0.4904, 0.5, 0.4712, 0.5, 0.4904, 0.25, 0.5096, 0.25, 0.5096, 0.5, 0.4904, 0.5, 0.5096, 0.25, 0.5288, 0.25, 0.5288, 0.5, 0.5096, 0.5, 0.5288, 0.25, 0.5481, 0.25, 0.5481, 0.5, 0.5288, 0.5, 0.5481, 0.25, 0.5673, 0.25, 0.5673, 0.5, 0.5481, 0.5, 0.5673, 0.25, 0.5865, 0.25, 0.5865, 0.5, 0.5673, 0.5, 0.5865, 0.25, 0.6058, 0.25, 0.6058, 0.5, 0.5865, 0.5, 0.375, 0.0, 0.3942, 0.0, 0.3942, 0.25, 0.375, 0.25, 0.3942, 0.0, 0.4135, 0.0, 0.4135, 0.25, 0.3942, 0.25, 0.4135, 0.0, 0.4327, 0.0, 0.4327, 0.25, 0.4135, 0.25, 0.4327, 0.0, 0.4519, 0.0, 0.4519, 0.25, 0.4327, 0.25, 0.4519, 0.0, 0.4712, 0.0, 0.4712, 0.25, 0.4519, 0.25, 0.4712, 0.0, 0.4904, 0.0, 0.4904, 0.25, 0.4712, 0.25, 0.4904, 0.0, 0.5096, 0.0, 0.5096, 0.25, 0.4904, 0.25, 0.5096, 0.0, 0.5288, 0.0, 0.5288, 0.25, 0.5096, 0.25, 0.5288, 0.0, 0.5481, 0.0, 0.5481, 0.25, 0.5288, 0.25, 0.5481, 0.0, 0.5673, 0.0, 0.5673, 0.25, 0.5481, 0.25, 0.5673, 0.0, 0.5865, 0.0, 0.5865, 0.25, 0.5673, 0.25, 0.5865, 0.0, 0.6058, 0.0, 0.6058, 0.25, 0.5865, 0.25, 0.6058, 0.0, 0.625, 0.0, 0.625, 0.25, 0.6058, 0.25, 0.6058, 0.25, 0.625, 0.25, 0.625, 0.5, 0.6058, 0.5, 0.6058, 0.5, 0.625, 0.5, 0.625, 0.75, 0.6058, 0.75, 0.6058, 0.75, 0.625, 0.75, 0.625, 1.0, 0.6058, 1.0, 0.125, 0.5, 0.375, 0.5, 0.375, 0.75, 0.125, 0.75, 0.625, 0.5, 0.875, 0.5, 0.875, 0.75, 0.625, 0.75, 0.375, 0.75, 0.3942, 0.75, 0.3942, 1.0, 0.375, 1.0, 0.3942, 0.75, 0.4135, 0.75, 0.4135, 1.0, 0.3942, 1.0, 0.4135, 0.75, 0.4327, 0.75, 0.4327, 1.0, 0.4135, 1.0, 0.4327, 0.75, 0.4519, 0.75, 0.4519, 1.0, 0.4327, 1.0, 0.4519, 0.75, 0.4712, 0.75, 0.4712, 1.0, 0.4519, 1.0, 0.4712, 0.75, 0.4904, 0.75, 0.4904, 1.0, 0.4712, 1.0, 0.4904, 0.75, 0.5096, 0.75, 0.5096, 1.0, 0.4904, 1.0, 0.5096, 0.75, 0.5288, 0.75, 0.5288, 1.0, 0.5096, 1.0, 0.5288, 0.75, 0.5481, 0.75, 0.5481, 1.0, 0.5288, 1.0, 0.5481, 0.75, 0.5673, 0.75, 0.5673, 1.0, 0.5481, 1.0, 0.5673, 0.75, 0.5865, 0.75, 0.5865, 1.0, 0.5673, 1.0, 0.5865, 0.75, 0.6058, 0.75, 0.6058, 1.0, 0.5865, 1.0, 0.375, 0.5, 0.3942, 0.5, 0.3942, 0.75, 0.375, 0.75, 0.3942, 0.5, 0.4135, 0.5, 0.4135, 0.75, 0.3942, 0.75, 0.4135, 0.5, 0.4327, 0.5, 0.4327, 0.75, 0.4135, 0.75, 0.4327, 0.5, 0.4519, 0.5, 0.4519, 0.75, 0.4327, 0.75, 0.4519, 0.5, 0.4712, 0.5, 0.4712, 0.75, 0.4519, 0.75, 0.4712, 0.5, 0.4904, 0.5, 0.4904, 0.75, 0.4712, 0.75, 0.4904, 0.5, 0.5096, 0.5, 0.5096, 0.75, 0.4904, 0.75, 0.5096, 0.5, 0.5288, 0.5, 0.5288, 0.75, 0.5096, 0.75, 0.5288, 0.5, 0.5481, 0.5, 0.5481, 0.75, 0.5288, 0.75, 0.5481, 0.5, 0.5673, 0.5, 0.5673, 0.75, 0.5481, 0.75, 0.5673, 0.5, 0.5865, 0.5, 0.5865, 0.75, 0.5673, 0.75, 0.5865, 0.5, 0.6058, 0.5, 0.6058, 0.75, 0.5865, 0.75, 0.375, 0.25, 0.3942, 0.25, 0.3942, 0.5, 0.375, 0.5, 0.3942, 0.25, 0.4135, 0.25, 0.4135, 0.5, 0.3942, 0.5, 0.4135, 0.25, 0.4327, 0.25, 0.4327, 0.5, 0.4135, 0.5, 0.4327, 0.25, 0.4519, 0.25, 0.4519, 0.5, 0.4327, 0.5, 0.4519, 0.25, 0.4712, 0.25, 0.4712, 0.5, 0.4519, 0.5, 0.4712, 0.25, 0.4904, 0.25, 0.4904, 0.5, 0.4712, 0.5, 0.4904, 0.25, 0.5096, 0.25, 0.5096, 0.5, 0.4904, 0.5, 0.5096, 0.25, 0.5288, 0.25, 0.5288, 0.5, 0.5096, 0.5, 0.5288, 0.25, 0.5481, 0.25, 0.5481, 0.5, 0.5288, 0.5, 0.5481, 0.25, 0.5673, 0.25, 0.5673, 0.5, 0.5481, 0.5, 0.5673, 0.25, 0.5865, 0.25, 0.5865, 0.5, 0.5673, 0.5, 0.5865, 0.25, 0.6058, 0.25, 0.6058, 0.5, 0.5865, 0.5, 0.375, 0.0, 0.3942, 0.0, 0.3942, 0.25, 0.375, 0.25, 0.3942, 0.0, 0.4135, 0.0, 0.4135, 0.25, 0.3942, 0.25, 0.4135, 0.0, 0.4327, 0.0, 0.4327, 0.25, 0.4135, 0.25, 0.4327, 0.0, 0.4519, 0.0, 0.4519, 0.25, 0.4327, 0.25, 0.4519, 0.0, 0.4712, 0.0, 0.4712, 0.25, 0.4519, 0.25, 0.4712, 0.0, 0.4904, 0.0, 0.4904, 0.25, 0.4712, 0.25, 0.4904, 0.0, 0.5096, 0.0, 0.5096, 0.25, 0.4904, 0.25, 0.5096, 0.0, 0.5288, 0.0, 0.5288, 0.25, 0.5096, 0.25, 0.5288, 0.0, 0.5481, 0.0, 0.5481, 0.25, 0.5288, 0.25, 0.5481, 0.0, 0.5673, 0.0, 0.5673, 0.25, 0.5481, 0.25, 0.5673, 0.0, 0.5865, 0.0, 0.5865, 0.25, 0.5673, 0.25, 0.5865, 0.0, 0.6058, 0.0, 0.6058, 0.25, 0.5865, 0.25, 0.6058, 0.0, 0.625, 0.0, 0.625, 0.25, 0.6058, 0.25, 0.6058, 0.25, 0.625, 0.25, 0.625, 0.5, 0.6058, 0.5, 0.6058, 0.5, 0.625, 0.5, 0.625, 0.75, 0.6058, 0.75, 0.6058, 0.75, 0.625, 0.75, 0.625, 1.0, 0.6058, 1.0, 0.125, 0.5, 0.375, 0.5, 0.375, 0.75, 0.125, 0.75, 0.625, 0.5, 0.875, 0.5, 0.875, 0.75, 0.625, 0.75, 0.375, 0.75, 0.3942, 0.75, 0.3942, 1.0, 0.375, 1.0, 0.3942, 0.75, 0.4135, 0.75, 0.4135, 1.0, 0.3942, 1.0, 0.4135, 0.75, 0.4327, 0.75, 0.4327, 1.0, 0.4135, 1.0, 0.4327, 0.75, 0.4519, 0.75, 0.4519, 1.0, 0.4327, 1.0, 0.4519, 0.75, 0.4712, 0.75, 0.4712, 1.0, 0.4519, 1.0, 0.4712, 0.75, 0.4904, 0.75, 0.4904, 1.0, 0.4712, 1.0, 0.4904, 0.75, 0.5096, 0.75, 0.5096, 1.0, 0.4904, 1.0, 0.5096, 0.75, 0.5288, 0.75, 0.5288, 1.0, 0.5096, 1.0, 0.5288, 0.75, 0.5481, 0.75, 0.5481, 1.0, 0.5288, 1.0, 0.5481, 0.75, 0.5673, 0.75, 0.5673, 1.0, 0.5481, 1.0, 0.5673, 0.75, 0.5865, 0.75, 0.5865, 1.0, 0.5673, 1.0, 0.5865, 0.75, 0.6058, 0.75, 0.6058, 1.0, 0.5865, 1.0, 0.375, 0.5, 0.3942, 0.5, 0.3942, 0.75, 0.375, 0.75, 0.3942, 0.5, 0.4135, 0.5, 0.4135, 0.75, 0.3942, 0.75, 0.4135, 0.5, 0.4327, 0.5, 0.4327, 0.75, 0.4135, 0.75, 0.4327, 0.5, 0.4519, 0.5, 0.4519, 0.75, 0.4327, 0.75, 0.4519, 0.5, 0.4712, 0.5, 0.4712, 0.75, 0.4519, 0.75, 0.4712, 0.5, 0.4904, 0.5, 0.4904, 0.75, 0.4712, 0.75, 0.4904, 0.5, 0.5096, 0.5, 0.5096, 0.75, 0.4904, 0.75, 0.5096, 0.5, 0.5288, 0.5, 0.5288, 0.75, 0.5096, 0.75, 0.5288, 0.5, 0.5481, 0.5, 0.5481, 0.75, 0.5288, 0.75, 0.5481, 0.5, 0.5673, 0.5, 0.5673, 0.75, 0.5481, 0.75, 0.5673, 0.5, 0.5865, 0.5, 0.5865, 0.75, 0.5673, 0.75, 0.5865, 0.5, 0.6058, 0.5, 0.6058, 0.75, 0.5865, 0.75, 0.375, 0.25, 0.3942, 0.25, 0.3942, 0.5, 0.375, 0.5, 0.3942, 0.25, 0.4135, 0.25, 0.4135, 0.5, 0.3942, 0.5, 0.4135, 0.25, 0.4327, 0.25, 0.4327, 0.5, 0.4135, 0.5, 0.4327, 0.25, 0.4519, 0.25, 0.4519, 0.5, 0.4327, 0.5, 0.4519, 0.25, 0.4712, 0.25, 0.4712, 0.5, 0.4519, 0.5, 0.4712, 0.25, 0.4904, 0.25, 0.4904, 0.5, 0.4712, 0.5, 0.4904, 0.25, 0.5096, 0.25, 0.5096, 0.5, 0.4904, 0.5, 0.5096, 0.25, 0.5288, 0.25, 0.5288, 0.5, 0.5096, 0.5, 0.5288, 0.25, 0.5481, 0.25, 0.5481, 0.5, 0.5288, 0.5, 0.5481, 0.25, 0.5673, 0.25, 0.5673, 0.5, 0.5481, 0.5, 0.5673, 0.25, 0.5865, 0.25, 0.5865, 0.5, 0.5673, 0.5, 0.5865, 0.25, 0.6058, 0.25, 0.6058, 0.5, 0.5865, 0.5, 0.375, 0.0, 0.3942, 0.0, 0.3942, 0.25, 0.375, 0.25, 0.3942, 0.0, 0.4135, 0.0, 0.4135, 0.25, 0.3942, 0.25, 0.4135, 0.0, 0.4327, 0.0, 0.4327, 0.25, 0.4135, 0.25, 0.4327, 0.0, 0.4519, 0.0, 0.4519, 0.25, 0.4327, 0.25, 0.4519, 0.0, 0.4712, 0.0, 0.4712, 0.25, 0.4519, 0.25, 0.4712, 0.0, 0.4904, 0.0, 0.4904, 0.25, 0.4712, 0.25, 0.4904, 0.0, 0.5096, 0.0, 0.5096, 0.25, 0.4904, 0.25, 0.5096, 0.0, 0.5288, 0.0, 0.5288, 0.25, 0.5096, 0.25, 0.5288, 0.0, 0.5481, 0.0, 0.5481, 0.25, 0.5288, 0.25, 0.5481, 0.0, 0.5673, 0.0, 0.5673, 0.25, 0.5481, 0.25, 0.5673, 0.0, 0.5865, 0.0, 0.5865, 0.25, 0.5673, 0.25, 0.5865, 0.0, 0.6058, 0.0, 0.6058, 0.25, 0.5865, 0.25, 0.6058, 0.0, 0.625, 0.0, 0.625, 0.25, 0.6058, 0.25, 0.6058, 0.25, 0.625, 0.25, 0.625, 0.5, 0.6058, 0.5, 0.6058, 0.5, 0.625, 0.5, 0.625, 0.75, 0.6058, 0.75, 0.6058, 0.75, 0.625, 0.75, 0.625, 1.0, 0.6058, 1.0, 0.125, 0.5, 0.375, 0.5, 0.375, 0.75, 0.125, 0.75, 0.625, 0.5, 0.875, 0.5, 0.875, 0.75, 0.625, 0.75, 0.375, 0.75, 0.3942, 0.75, 0.3942, 1.0, 0.375, 1.0, 0.3942, 0.75, 0.4135, 0.75, 0.4135, 1.0, 0.3942, 1.0, 0.4135, 0.75, 0.4327, 0.75, 0.4327, 1.0, 0.4135, 1.0, 0.4327, 0.75, 0.4519, 0.75, 0.4519, 1.0, 0.4327, 1.0, 0.4519, 0.75, 0.4712, 0.75, 0.4712, 1.0, 0.4519, 1.0, 0.4712, 0.75, 0.4904, 0.75, 0.4904, 1.0, 0.4712, 1.0, 0.4904, 0.75, 0.5096, 0.75, 0.5096, 1.0, 0.4904, 1.0, 0.5096, 0.75, 0.5288, 0.75, 0.5288, 1.0, 0.5096, 1.0, 0.5288, 0.75, 0.5481, 0.75, 0.5481, 1.0, 0.5288, 1.0, 0.5481, 0.75, 0.5673, 0.75, 0.5673, 1.0, 0.5481, 1.0, 0.5673, 0.75, 0.5865, 0.75, 0.5865, 1.0, 0.5673, 1.0, 0.5865, 0.75, 0.6058, 0.75, 0.6058, 1.0, 0.5865, 1.0, 0.375, 0.5, 0.3942, 0.5, 0.3942, 0.75, 0.375, 0.75, 0.3942, 0.5, 0.4135, 0.5, 0.4135, 0.75, 0.3942, 0.75, 0.4135, 0.5, 0.4327, 0.5, 0.4327, 0.75, 0.4135, 0.75, 0.4327, 0.5, 0.4519, 0.5, 0.4519, 0.75, 0.4327, 0.75, 0.4519, 0.5, 0.4712, 0.5, 0.4712, 0.75, 0.4519, 0.75, 0.4712, 0.5, 0.4904, 0.5, 0.4904, 0.75, 0.4712, 0.75, 0.4904, 0.5, 0.5096, 0.5, 0.5096, 0.75, 0.4904, 0.75, 0.5096, 0.5, 0.5288, 0.5, 0.5288, 0.75, 0.5096, 0.75, 0.5288, 0.5, 0.5481, 0.5, 0.5481, 0.75, 0.5288, 0.75, 0.5481, 0.5, 0.5673, 0.5, 0.5673, 0.75, 0.5481, 0.75, 0.5673, 0.5, 0.5865, 0.5, 0.5865, 0.75, 0.5673, 0.75, 0.5865, 0.5, 0.6058, 0.5, 0.6058, 0.75, 0.5865, 0.75, 0.375, 0.25, 0.3942, 0.25, 0.3942, 0.5, 0.375, 0.5, 0.3942, 0.25, 0.4135, 0.25, 0.4135, 0.5, 0.3942, 0.5, 0.4135, 0.25, 0.4327, 0.25, 0.4327, 0.5, 0.4135, 0.5, 0.4327, 0.25, 0.4519, 0.25, 0.4519, 0.5, 0.4327, 0.5, 0.4519, 0.25, 0.4712, 0.25, 0.4712, 0.5, 0.4519, 0.5, 0.4712, 0.25, 0.4904, 0.25, 0.4904, 0.5, 0.4712, 0.5, 0.4904, 0.25, 0.5096, 0.25, 0.5096, 0.5, 0.4904, 0.5, 0.5096, 0.25, 0.5288, 0.25, 0.5288, 0.5, 0.5096, 0.5, 0.5288, 0.25, 0.5481, 0.25, 0.5481, 0.5, 0.5288, 0.5, 0.5481, 0.25, 0.5673, 0.25, 0.5673, 0.5, 0.5481, 0.5, 0.5673, 0.25, 0.5865, 0.25, 0.5865, 0.5, 0.5673, 0.5, 0.5865, 0.25, 0.6058, 0.25, 0.6058, 0.5, 0.5865, 0.5, 0.375, 0.0, 0.3942, 0.0, 0.3942, 0.25, 0.375, 0.25, 0.3942, 0.0, 0.4135, 0.0, 0.4135, 0.25, 0.3942, 0.25, 0.4135, 0.0, 0.4327, 0.0, 0.4327, 0.25, 0.4135, 0.25, 0.4327, 0.0, 0.4519, 0.0, 0.4519, 0.25, 0.4327, 0.25, 0.4519, 0.0, 0.4712, 0.0, 0.4712, 0.25, 0.4519, 0.25, 0.4712, 0.0, 0.4904, 0.0, 0.4904, 0.25, 0.4712, 0.25, 0.4904, 0.0, 0.5096, 0.0, 0.5096, 0.25, 0.4904, 0.25, 0.5096, 0.0, 0.5288, 0.0, 0.5288, 0.25, 0.5096, 0.25, 0.5288, 0.0, 0.5481, 0.0, 0.5481, 0.25, 0.5288, 0.25, 0.5481, 0.0, 0.5673, 0.0, 0.5673, 0.25, 0.5481, 0.25, 0.5673, 0.0, 0.5865, 0.0, 0.5865, 0.25, 0.5673, 0.25, 0.5865, 0.0, 0.6058, 0.0, 0.6058, 0.25, 0.5865, 0.25, 0.625, 0.5, 0.875, 0.5, 0.875, 0.75, 0.625, 0.75, 0.375, 0.75, 0.625, 0.75, 0.625, 1.0, 0.375, 1.0, 0.375, 0.0, 0.625, 0.0, 0.625, 0.25, 0.375, 0.25, 0.125, 0.5, 0.375, 0.5, 0.375, 0.75, 0.125, 0.75, 0.375, 0.5, 0.625, 0.5, 0.625, 0.75, 0.375, 0.75, 0.375, 0.25, 0.625, 0.25, 0.625, 0.5, 0.375, 0.5, 0.375, 0.0, 0.625, 0.0, 0.625, 0.25, 0.375, 0.25, 0.375, 0.25, 0.625, 0.25, 0.625, 0.5, 0.375, 0.5, 0.375, 0.5, 0.625, 0.5, 0.625, 0.75, 0.375, 0.75, 0.375, 0.75, 0.625, 0.75, 0.625, 1.0, 0.375, 1.0, 0.125, 0.5, 0.375, 0.5, 0.375, 0.75, 0.125, 0.75, 0.625, 0.5, 0.875, 0.5, 0.875, 0.75, 0.625, 0.75, 0.375, 0.0, 0.625, 0.0, 0.625, 0.25, 0.375, 0.25, 0.375, 0.25, 0.625, 0.25, 0.625, 0.5, 0.375, 0.5, 0.375, 0.5, 0.625, 0.5, 0.625, 0.75, 0.375, 0.75, 0.375, 0.75, 0.625, 0.75, 0.625, 1.0, 0.375, 1.0, 0.125, 0.5, 0.375, 0.5, 0.375, 0.75, 0.125, 0.75, 0.625, 0.5, 0.875, 0.5, 0.875, 0.75, 0.625, 0.75, -1.089e-09, 0.9375, 0.0, 1.0, 1.0, 1.0, 1.0, 0.9375, -6.536e-09, 0.375, -8.715e-09, 0.5, 1.0, 0.5, 1.0, 0.375, -8.715e-09, 0.5, -4.358e-09, 0.75, 1.0, 0.75, 1.0, 0.5, 0.0, 0.0, -4.358e-09, 0.25, 1.0, 0.25, 1.0, 0.0, 0.0, 0.0, 0.0, 0.0, 1.0, 0.0, 1.0, 0.0, -4.358e-09, 0.25, -6.536e-09, 0.375, 1.0, 0.375, 1.0, 0.25, -4.358e-09, 0.75, -2.179e-09, 0.875, 1.0, 0.875, 1.0, 0.75, -2.179e-09, 0.875, -1.089e-09, 0.9375, 1.0, 0.9375, 1.0, 0.875, -1.089e-09, 0.9375, 1.0, 0.9375, 1.0, 1.0, 0.0, 1.0, -6.536e-09, 0.375, 1.0, 0.375, 1.0, 0.5, -8.715e-09, 0.5, -8.715e-09, 0.5, 1.0, 0.5, 1.0, 0.75, -4.358e-09, 0.75, 0.0, 0.0, 1.0, 0.0, 1.0, 0.25, -4.358e-09, 0.25, 0.0, 0.0, 1.0, 0.0, 1.0, 0.0, 0.0, 0.0, -4.358e-09, 0.25, 1.0, 0.25, 1.0, 0.375, -6.536e-09, 0.375, -4.358e-09, 0.75, 1.0, 0.75, 1.0, 0.875, -2.179e-09, 0.875, -2.179e-09, 0.875, 1.0, 0.875, 1.0, 0.9375, -1.089e-09, 0.9375, -4.358e-09, 0.75, -8.715e-09, 0.5, -8.715e-09, 0.5, -4.358e-09, 0.75, 1.0, 0.75, 1.0, 0.875, 1.0, 0.875, 1.0, 0.75, 1.0, 0.375, 1.0, 0.5, 1.0, 0.5, 1.0, 0.375, -1.089e-09, 0.9375, -2.179e-09, 0.875, -2.179e-09, 0.875, -1.089e-09, 0.9375, -4.358e-09, 0.25, 0.0, 0.0, 0.0, 0.0, -4.358e-09, 0.25, 1.0, 0.0, 1.0, 0.0, 1.0, 0.0, 1.0, 0.0, 1.0, 0.5, 1.0, 0.75, 1.0, 0.75, 1.0, 0.5, 1.0, 0.875, 1.0, 0.9375, 1.0, 0.9375, 1.0, 0.875, 0.0, 0.0, 0.0, 0.0, 0.0, 0.0, 0.0, 0.0, -2.179e-09, 0.875, -4.358e-09, 0.75, -4.358e-09, 0.75, -2.179e-09, 0.875, 0.0, 1.0, -1.089e-09, 0.9375, -1.089e-09, 0.9375, 0.0, 1.0, 0.0, 0.0, 1.0, 0.0, 1.0, 0.0, 0.0, 0.0, 1.0, 0.25, 1.0, 0.375, 1.0, 0.375, 1.0, 0.25, 1.0, 0.9375, 1.0, 1.0, 1.0, 1.0, 1.0, 0.9375, -8.715e-09, 0.5, -6.536e-09, 0.375, -6.536e-09, 0.375, -8.715e-09, 0.5, -6.536e-09, 0.375, -4.358e-09, 0.25, -4.358e-09, 0.25, -6.536e-09, 0.375, 1.0, 1.0, 0.0, 1.0, 0.0, 1.0, 1.0, 1.0, 1.0, 0.0, 1.0, 0.25, 1.0, 0.25, 1.0, 0.0, 0.375, 0.0, 0.625, 0.0, 0.625, 0.25, 0.375, 0.25, 0.375, 0.25, 0.625, 0.25, 0.625, 0.5, 0.375, 0.5, 0.375, 0.5, 0.625, 0.5, 0.625, 0.75, 0.375, 0.75, 0.375, 0.75, 0.625, 0.75, 0.625, 1.0, 0.375, 1.0, 0.125, 0.5, 0.375, 0.5, 0.375, 0.75, 0.125, 0.75, 0.625, 0.5, 0.875, 0.5, 0.875, 0.75, 0.625, 0.75, 0.575, 0.0, 0.625, 0.0, 0.625, 0.25, 0.575, 0.25, 0.575, 0.25, 0.625, 0.25, 0.625, 0.5, 0.575, 0.5, 0.575, 0.5, 0.625, 0.5, 0.625, 0.75, 0.575, 0.75, 0.575, 0.75, 0.625, 0.75, 0.625, 1.0, 0.575, 1.0, 0.125, 0.5, 0.375, 0.5, 0.375, 0.75, 0.125, 0.75, 0.625, 0.5, 0.875, 0.5, 0.875, 0.75, 0.625, 0.75, 0.375, 0.75, 0.425, 0.75, 0.425, 1.0, 0.375, 1.0, 0.425, 0.75, 0.475, 0.75, 0.475, 1.0, 0.425, 1.0, 0.475, 0.75, 0.525, 0.75, 0.525, 1.0, 0.475, 1.0, 0.525, 0.75, 0.575, 0.75, 0.575, 1.0, 0.525, 1.0, 0.375, 0.5, 0.425, 0.5, 0.425, 0.75, 0.375, 0.75, 0.425, 0.5, 0.475, 0.5, 0.475, 0.75, 0.425, 0.75, 0.475, 0.5, 0.525, 0.5, 0.525, 0.75, 0.475, 0.75, 0.525, 0.5, 0.575, 0.5, 0.575, 0.75, 0.525, 0.75, 0.375, 0.25, 0.425, 0.25, 0.425, 0.5, 0.375, 0.5, 0.425, 0.25, 0.475, 0.25, 0.475, 0.5, 0.425, 0.5, 0.475, 0.25, 0.525, 0.25, 0.525, 0.5, 0.475, 0.5, 0.525, 0.25, 0.575, 0.25, 0.575, 0.5, 0.525, 0.5, 0.375, 0.0, 0.425, 0.0, 0.425, 0.25, 0.375, 0.25, 0.425, 0.0, 0.475, 0.0, 0.475, 0.25, 0.425, 0.25, 0.475, 0.0, 0.525, 0.0, 0.525, 0.25, 0.475, 0.25, 0.525, 0.0, 0.575, 0.0, 0.575, 0.25, 0.525, 0.25, 0.375, 0.0, 0.625, 0.0, 0.625, 0.25, 0.375, 0.25, 0.375, 0.25, 0.625, 0.25, 0.625, 0.5, 0.375, 0.5, 0.375, 0.5, 0.625, 0.5, 0.625, 0.75, 0.375, 0.75, 0.375, 0.75, 0.625, 0.75, 0.625, 1.0, 0.375, 1.0, 0.125, 0.5, 0.375, 0.5, 0.375, 0.75, 0.125, 0.75, 0.625, 0.5, 0.875, 0.5, 0.875, 0.75, 0.625, 0.75, 0.375, 0.0, 0.625, 0.0, 0.625, 0.25, 0.375, 0.25, 0.375, 0.25, 0.625, 0.25, 0.625, 0.5, 0.375, 0.5, 0.375, 0.5, 0.625, 0.5, 0.625, 0.75, 0.375, 0.75, 0.375, 0.75, 0.625, 0.75, 0.625, 1.0, 0.375, 1.0, 0.125, 0.5, 0.375, 0.5, 0.375, 0.75, 0.125, 0.75, 0.625, 0.5, 0.875, 0.5, 0.875, 0.75, 0.625, 0.75, 0.375, 0.0, 0.625, 0.0, 0.625, 0.25, 0.375, 0.25, 0.375, 0.25, 0.625, 0.25, 0.625, 0.5, 0.375, 0.5, 0.375, 0.5, 0.625, 0.5, 0.625, 0.75, 0.375, 0.75, 0.375, 0.75, 0.625, 0.75, 0.625, 1.0, 0.375, 1.0, 0.125, 0.5, 0.375, 0.5, 0.375, 0.75, 0.125, 0.75, 0.625, 0.5, 0.875, 0.5, 0.875, 0.75, 0.625, 0.75, 0.575, 0.0, 0.625, 0.0, 0.625, 0.25, 0.575, 0.25, 0.575, 0.25, 0.625, 0.25, 0.625, 0.5, 0.575, 0.5, 0.575, 0.5, 0.625, 0.5, 0.625, 0.75, 0.575, 0.75, 0.575, 0.75, 0.625, 0.75, 0.625, 1.0, 0.575, 1.0, 0.125, 0.5, 0.375, 0.5, 0.375, 0.75, 0.125, 0.75, 0.625, 0.5, 0.875, 0.5, 0.875, 0.75, 0.625, 0.75, 0.375, 0.75, 0.425, 0.75, 0.425, 1.0, 0.375, 1.0, 0.425, 0.75, 0.475, 0.75, 0.475, 1.0, 0.425, 1.0, 0.475, 0.75, 0.525, 0.75, 0.525, 1.0, 0.475, 1.0, 0.525, 0.75, 0.575, 0.75, 0.575, 1.0, 0.525, 1.0, 0.375, 0.5, 0.425, 0.5, 0.425, 0.75, 0.375, 0.75, 0.425, 0.5, 0.475, 0.5, 0.475, 0.75, 0.425, 0.75, 0.475, 0.5, 0.525, 0.5, 0.525, 0.75, 0.475, 0.75, 0.525, 0.5, 0.575, 0.5, 0.575, 0.75, 0.525, 0.75, 0.375, 0.25, 0.425, 0.25, 0.425, 0.5, 0.375, 0.5, 0.425, 0.25, 0.475, 0.25, 0.475, 0.5, 0.425, 0.5, 0.475, 0.25, 0.525, 0.25, 0.525, 0.5, 0.475, 0.5, 0.525, 0.25, 0.575, 0.25, 0.575, 0.5, 0.525, 0.5, 0.375, 0.0, 0.425, 0.0, 0.425, 0.25, 0.375, 0.25, 0.425, 0.0, 0.475, 0.0, 0.475, 0.25, 0.425, 0.25, 0.475, 0.0, 0.525, 0.0, 0.525, 0.25, 0.475, 0.25, 0.525, 0.0, 0.575, 0.0, 0.575, 0.25, 0.525, 0.25, 0.6, 0.0, 0.625, 0.0, 0.625, 0.25, 0.6, 0.25, 0.6, 0.25, 0.625, 0.25, 0.625, 0.5, 0.6, 0.5, 0.6, 0.5, 0.625, 0.5, 0.625, 0.75, 0.6, 0.75, 0.6, 0.75, 0.625, 0.75, 0.625, 1.0, 0.6, 1.0, 0.125, 0.5, 0.375, 0.5, 0.375, 0.75, 0.125, 0.75, 0.625, 0.5, 0.875, 0.5, 0.875, 0.75, 0.625, 0.75, 0.375, 0.75, 0.4, 0.75, 0.4, 1.0, 0.375, 1.0, 0.4, 0.75, 0.425, 0.75, 0.425, 1.0, 0.4, 1.0, 0.425, 0.75, 0.45, 0.75, 0.45, 1.0, 0.425, 1.0, 0.45, 0.75, 0.475, 0.75, 0.475, 1.0, 0.45, 1.0, 0.475, 0.75, 0.5, 0.75, 0.5, 1.0, 0.475, 1.0, 0.5, 0.75, 0.525, 0.75, 0.525, 1.0, 0.5, 1.0, 0.525, 0.75, 0.55, 0.75, 0.55, 1.0, 0.525, 1.0, 0.55, 0.75, 0.575, 0.75, 0.575, 1.0, 0.55, 1.0, 0.575, 0.75, 0.6, 0.75, 0.6, 1.0, 0.575, 1.0, 0.375, 0.5, 0.4, 0.5, 0.4, 0.75, 0.375, 0.75, 0.4, 0.5, 0.425, 0.5, 0.425, 0.75, 0.4, 0.75, 0.425, 0.5, 0.45, 0.5, 0.45, 0.75, 0.425, 0.75, 0.45, 0.5, 0.475, 0.5, 0.475, 0.75, 0.45, 0.75, 0.475, 0.5, 0.5, 0.5, 0.5, 0.75, 0.475, 0.75, 0.5, 0.5, 0.525, 0.5, 0.525, 0.75, 0.5, 0.75, 0.525, 0.5, 0.55, 0.5, 0.55, 0.75, 0.525, 0.75, 0.55, 0.5, 0.575, 0.5, 0.575, 0.75, 0.55, 0.75, 0.575, 0.5, 0.6, 0.5, 0.6, 0.75, 0.575, 0.75, 0.375, 0.25, 0.4, 0.25, 0.4, 0.5, 0.375, 0.5, 0.4, 0.25, 0.425, 0.25, 0.425, 0.5, 0.4, 0.5, 0.425, 0.25, 0.45, 0.25, 0.45, 0.5, 0.425, 0.5, 0.45, 0.25, 0.475, 0.25, 0.475, 0.5, 0.45, 0.5, 0.475, 0.25, 0.5, 0.25, 0.5, 0.5, 0.475, 0.5, 0.5, 0.25, 0.525, 0.25, 0.525, 0.5, 0.5, 0.5, 0.525, 0.25, 0.55, 0.25, 0.55, 0.5, 0.525, 0.5, 0.55, 0.25, 0.575, 0.25, 0.575, 0.5, 0.55, 0.5, 0.575, 0.25, 0.6, 0.25, 0.6, 0.5, 0.575, 0.5, 0.375, 0.0, 0.4, 0.0, 0.4, 0.25, 0.375, 0.25, 0.4, 0.0, 0.425, 0.0, 0.425, 0.25, 0.4, 0.25, 0.425, 0.0, 0.45, 0.0, 0.45, 0.25, 0.425, 0.25, 0.45, 0.0, 0.475, 0.0, 0.475, 0.25, 0.45, 0.25, 0.475, 0.0, 0.5, 0.0, 0.5, 0.25, 0.475, 0.25, 0.5, 0.0, 0.525, 0.0, 0.525, 0.25, 0.5, 0.25, 0.525, 0.0, 0.55, 0.0, 0.55, 0.25, 0.525, 0.25, 0.55, 0.0, 0.575, 0.0, 0.575, 0.25, 0.55, 0.25, 0.575, 0.0, 0.6, 0.0, 0.6, 0.25, 0.575, 0.25, 0.6, 0.0, 0.625, 0.0, 0.625, 0.25, 0.6, 0.25, 0.6, 0.25, 0.625, 0.25, 0.625, 0.5, 0.6, 0.5, 0.6, 0.5, 0.625, 0.5, 0.625, 0.75, 0.6, 0.75, 0.6, 0.75, 0.625, 0.75, 0.625, 1.0, 0.6, 1.0, 0.125, 0.5, 0.375, 0.5, 0.375, 0.75, 0.125, 0.75, 0.625, 0.5, 0.875, 0.5, 0.875, 0.75, 0.625, 0.75, 0.375, 0.75, 0.4, 0.75, 0.4, 1.0, 0.375, 1.0, 0.4, 0.75, 0.425, 0.75, 0.425, 1.0, 0.4, 1.0, 0.425, 0.75, 0.45, 0.75, 0.45, 1.0, 0.425, 1.0, 0.45, 0.75, 0.475, 0.75, 0.475, 1.0, 0.45, 1.0, 0.475, 0.75, 0.5, 0.75, 0.5, 1.0, 0.475, 1.0, 0.5, 0.75, 0.525, 0.75, 0.525, 1.0, 0.5, 1.0, 0.525, 0.75, 0.55, 0.75, 0.55, 1.0, 0.525, 1.0, 0.55, 0.75, 0.575, 0.75, 0.575, 1.0, 0.55, 1.0, 0.575, 0.75, 0.6, 0.75, 0.6, 1.0, 0.575, 1.0, 0.375, 0.5, 0.4, 0.5, 0.4, 0.75, 0.375, 0.75, 0.4, 0.5, 0.425, 0.5, 0.425, 0.75, 0.4, 0.75, 0.425, 0.5, 0.45, 0.5, 0.45, 0.75, 0.425, 0.75, 0.45, 0.5, 0.475, 0.5, 0.475, 0.75, 0.45, 0.75, 0.475, 0.5, 0.5, 0.5, 0.5, 0.75, 0.475, 0.75, 0.5, 0.5, 0.525, 0.5, 0.525, 0.75, 0.5, 0.75, 0.525, 0.5, 0.55, 0.5, 0.55, 0.75, 0.525, 0.75, 0.55, 0.5, 0.575, 0.5, 0.575, 0.75, 0.55, 0.75, 0.575, 0.5, 0.6, 0.5, 0.6, 0.75, 0.575, 0.75, 0.375, 0.25, 0.4, 0.25, 0.4, 0.5, 0.375, 0.5, 0.4, 0.25, 0.425, 0.25, 0.425, 0.5, 0.4, 0.5, 0.425, 0.25, 0.45, 0.25, 0.45, 0.5, 0.425, 0.5, 0.45, 0.25, 0.475, 0.25, 0.475, 0.5, 0.45, 0.5, 0.475, 0.25, 0.5, 0.25, 0.5, 0.5, 0.475, 0.5, 0.5, 0.25, 0.525, 0.25, 0.525, 0.5, 0.5, 0.5, 0.525, 0.25, 0.55, 0.25, 0.55, 0.5, 0.525, 0.5, 0.55, 0.25, 0.575, 0.25, 0.575, 0.5, 0.55, 0.5, 0.575, 0.25, 0.6, 0.25, 0.6, 0.5, 0.575, 0.5, 0.375, 0.0, 0.4, 0.0, 0.4, 0.25, 0.375, 0.25, 0.4, 0.0, 0.425, 0.0, 0.425, 0.25, 0.4, 0.25, 0.425, 0.0, 0.45, 0.0, 0.45, 0.25, 0.425, 0.25, 0.45, 0.0, 0.475, 0.0, 0.475, 0.25, 0.45, 0.25, 0.475, 0.0, 0.5, 0.0, 0.5, 0.25, 0.475, 0.25, 0.5, 0.0, 0.525, 0.0, 0.525, 0.25, 0.5, 0.25, 0.525, 0.0, 0.55, 0.0, 0.55, 0.25, 0.525, 0.25, 0.55, 0.0, 0.575, 0.0, 0.575, 0.25, 0.55, 0.25, 0.575, 0.0, 0.6, 0.0, 0.6, 0.25, 0.575, 0.25, 0.375, 0.0, 0.625, 0.0, 0.625, 0.25, 0.375, 0.25, 0.375, 0.25, 0.625, 0.25, 0.625, 0.5, 0.375, 0.5, 0.375, 0.5, 0.625, 0.5, 0.625, 0.75, 0.375, 0.75, 0.375, 0.75, 0.625, 0.75, 0.625, 1.0, 0.375, 1.0, 0.125, 0.5, 0.375, 0.5, 0.375, 0.75, 0.125, 0.75, 0.625, 0.5, 0.875, 0.5, 0.875, 0.75, 0.625, 0.75])
me_chair.materials.append(mat_material)
me_chair.update()

# ---- objects
ob_chair = bpy.data.objects.new('Chair', me_chair)

# ---- transforms, parenting, visibility, modifiers, constraints
ob_chair.location = (0.0, 0.0, 0.0)

# ---- collection membership
col_collection.objects.link(ob_chair)

# ---- scene / render settings (as saved in the file)
scene.frame_start = 1; scene.frame_end = 250; scene.frame_set(1)
scene.render.engine = 'BLENDER_EEVEE_NEXT'
scene.cycles.sampling_pattern = 'TABULATED_SOBOL'
bpy.context.view_layer.update()

# ---- added for rendering (the .blend has no active camera and no usable light): camera, sun
cam_auto = bpy.data.cameras.new('AutoCamera')
cam_auto.lens = 50.0
cam_auto.sensor_width = 36.0
cam_auto.clip_end = 1000.0
ob_auto_camera = bpy.data.objects.new('AutoCamera', cam_auto)
scene.collection.objects.link(ob_auto_camera)
ob_auto_camera.location = (1.62971, -1.93605, 2.00805)
ob_auto_camera.rotation_euler = (1.09748, -7.21219e-08, 0.694738)
scene.camera = ob_auto_camera
light_auto_sun = bpy.data.lights.new('AutoSun', 'SUN')
light_auto_sun.energy = 3.0
light_auto_sun.angle = 0.0523599
ob_auto_sun = bpy.data.objects.new('AutoSun', light_auto_sun)
scene.collection.objects.link(ob_auto_sun)
ob_auto_sun.rotation_euler = (0.872665, 0.174533, 0.523599)
bpy.context.view_layer.update()
